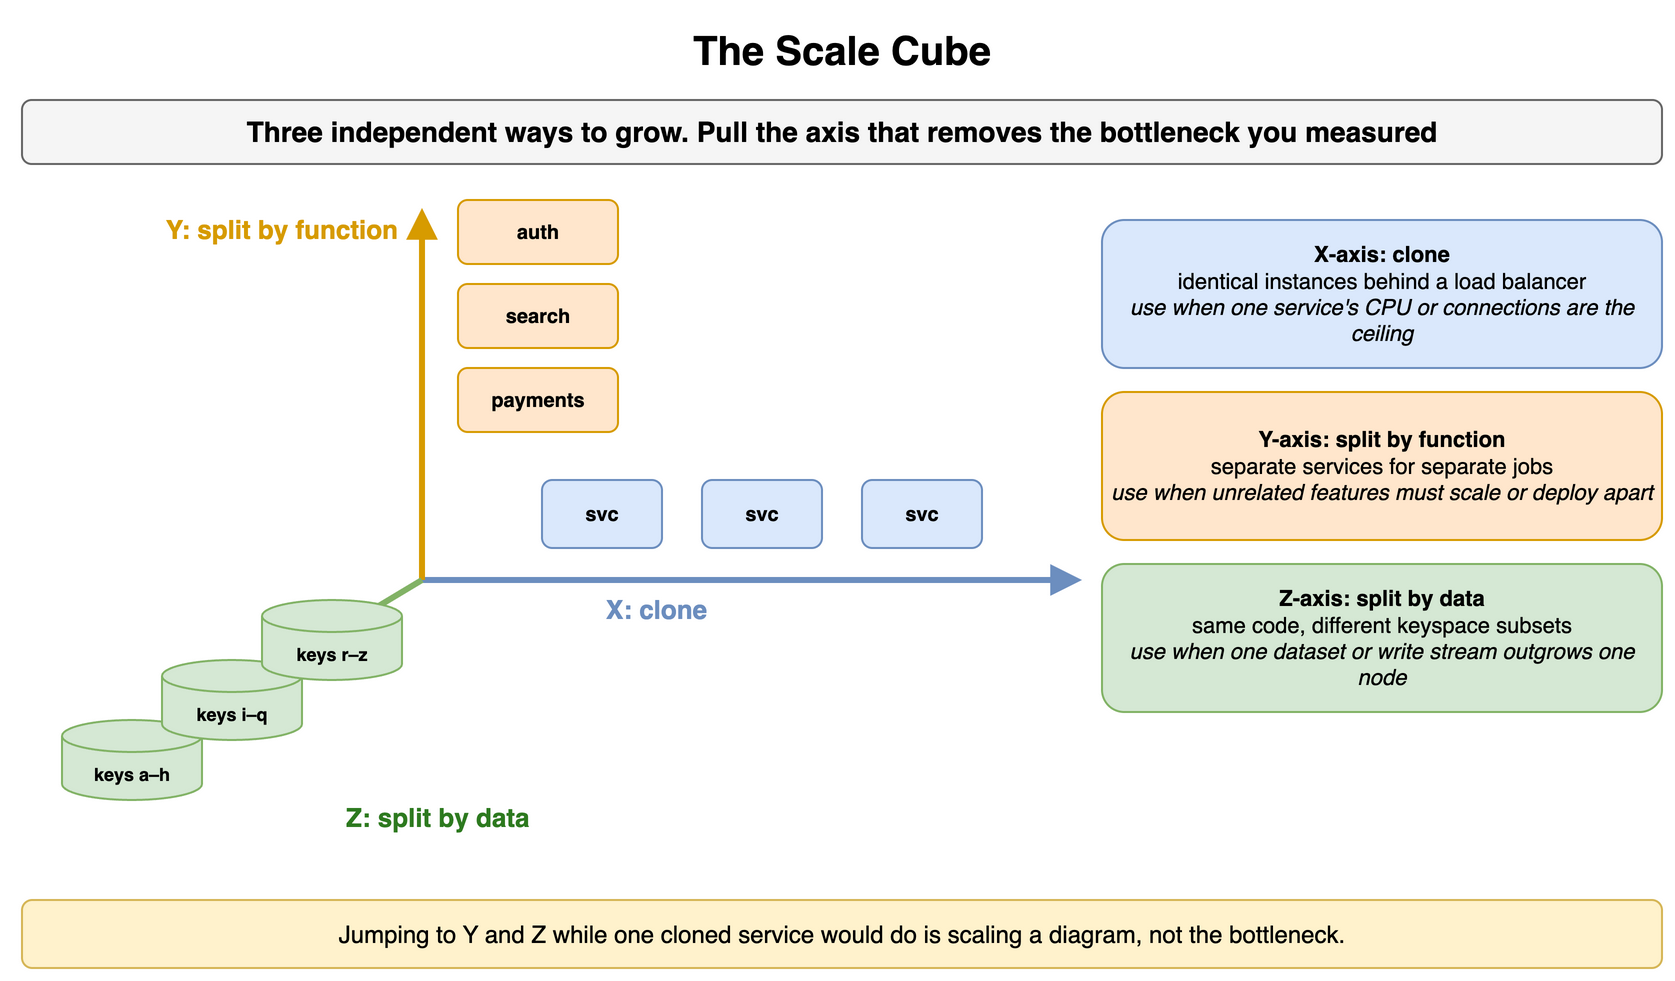

The diagram above was exported from draw.io. Its source (the exported page's mxGraphModel, read from the mxfile embedded in the PNG):
<mxGraphModel dx="900" dy="498" grid="1" gridSize="10" guides="1" tooltips="1" connect="1" arrows="1" fold="1" page="1" pageScale="1" pageWidth="900" pageHeight="498" math="0" shadow="0">
  <root>
    <mxCell id="0" />
    <mxCell id="1" parent="0" />
    <mxCell id="s71" value="The Scale Cube" style="text;html=1;align=center;verticalAlign=middle;whiteSpace=wrap;fontSize=20;fontStyle=1;" vertex="1" parent="1">
      <mxGeometry x="40" y="10" width="820" height="30" as="geometry" />
    </mxCell>
    <mxCell id="s72" value="Three independent ways to grow. Pull the axis that removes the bottleneck you measured" style="rounded=1;whiteSpace=wrap;html=1;fillColor=#f5f5f5;strokeColor=#666666;fontStyle=1;fontSize=14;" vertex="1" parent="1">
      <mxGeometry x="40" y="50" width="820" height="32" as="geometry" />
    </mxCell>
    <mxCell id="s73" value="" style="endArrow=block;endSize=8;html=1;strokeWidth=3;strokeColor=#6c8ebf;" edge="1" parent="1">
      <mxGeometry relative="1" as="geometry">
        <mxPoint x="240" y="290" as="sourcePoint" />
        <mxPoint x="570" y="290" as="targetPoint" />
      </mxGeometry>
    </mxCell>
    <mxCell id="s74" value="" style="endArrow=block;endSize=8;html=1;strokeWidth=3;strokeColor=#d79b00;" edge="1" parent="1">
      <mxGeometry relative="1" as="geometry">
        <mxPoint x="240" y="290" as="sourcePoint" />
        <mxPoint x="240" y="104" as="targetPoint" />
      </mxGeometry>
    </mxCell>
    <mxCell id="s75" value="" style="endArrow=block;endSize=8;html=1;strokeWidth=3;strokeColor=#82b366;" edge="1" parent="1">
      <mxGeometry relative="1" as="geometry">
        <mxPoint x="240" y="290" as="sourcePoint" />
        <mxPoint x="90" y="380" as="targetPoint" />
      </mxGeometry>
    </mxCell>
    <mxCell id="s76" value="svc" style="rounded=1;whiteSpace=wrap;html=1;fillColor=#dae8fc;strokeColor=#6c8ebf;fontSize=10;align=center;fontStyle=1;" vertex="1" parent="1">
      <mxGeometry x="300" y="240" width="60" height="34" as="geometry" />
    </mxCell>
    <mxCell id="s77" value="svc" style="rounded=1;whiteSpace=wrap;html=1;fillColor=#dae8fc;strokeColor=#6c8ebf;fontSize=10;align=center;fontStyle=1;" vertex="1" parent="1">
      <mxGeometry x="380" y="240" width="60" height="34" as="geometry" />
    </mxCell>
    <mxCell id="s78" value="svc" style="rounded=1;whiteSpace=wrap;html=1;fillColor=#dae8fc;strokeColor=#6c8ebf;fontSize=10;align=center;fontStyle=1;" vertex="1" parent="1">
      <mxGeometry x="460" y="240" width="60" height="34" as="geometry" />
    </mxCell>
    <mxCell id="s79" value="X: clone" style="text;html=1;whiteSpace=wrap;fontSize=11;align=left;verticalAlign=middle;fontSize=13;fontColor=#6c8ebf;fontStyle=1;" vertex="1" parent="1">
      <mxGeometry x="330" y="296" width="200" height="18" as="geometry" />
    </mxCell>
    <mxCell id="s710" value="auth" style="rounded=1;whiteSpace=wrap;html=1;fillColor=#ffe6cc;strokeColor=#d79b00;fontSize=10;align=center;fontStyle=1;" vertex="1" parent="1">
      <mxGeometry x="258" y="100" width="80" height="32" as="geometry" />
    </mxCell>
    <mxCell id="s711" value="search" style="rounded=1;whiteSpace=wrap;html=1;fillColor=#ffe6cc;strokeColor=#d79b00;fontSize=10;align=center;fontStyle=1;" vertex="1" parent="1">
      <mxGeometry x="258" y="142" width="80" height="32" as="geometry" />
    </mxCell>
    <mxCell id="s712" value="payments" style="rounded=1;whiteSpace=wrap;html=1;fillColor=#ffe6cc;strokeColor=#d79b00;fontSize=10;align=center;fontStyle=1;" vertex="1" parent="1">
      <mxGeometry x="258" y="184" width="80" height="32" as="geometry" />
    </mxCell>
    <mxCell id="s713" value="Y: split by function" style="text;html=1;whiteSpace=wrap;fontSize=11;align=right;verticalAlign=middle;fontSize=13;fontColor=#d79b00;fontStyle=1;" vertex="1" parent="1">
      <mxGeometry x="40" y="106" width="190" height="18" as="geometry" />
    </mxCell>
    <mxCell id="s714" value="keys a–h" style="shape=cylinder3;whiteSpace=wrap;html=1;boundedLbl=1;backgroundOutline=1;size=8;fillColor=#d5e8d4;strokeColor=#82b366;fontSize=9;fontStyle=1;" vertex="1" parent="1">
      <mxGeometry x="60" y="360" width="70" height="40" as="geometry" />
    </mxCell>
    <mxCell id="s715" value="keys i–q" style="shape=cylinder3;whiteSpace=wrap;html=1;boundedLbl=1;backgroundOutline=1;size=8;fillColor=#d5e8d4;strokeColor=#82b366;fontSize=9;fontStyle=1;" vertex="1" parent="1">
      <mxGeometry x="110" y="330" width="70" height="40" as="geometry" />
    </mxCell>
    <mxCell id="s716" value="keys r–z" style="shape=cylinder3;whiteSpace=wrap;html=1;boundedLbl=1;backgroundOutline=1;size=8;fillColor=#d5e8d4;strokeColor=#82b366;fontSize=9;fontStyle=1;" vertex="1" parent="1">
      <mxGeometry x="160" y="300" width="70" height="40" as="geometry" />
    </mxCell>
    <mxCell id="s717" value="Z: split by data" style="text;html=1;whiteSpace=wrap;fontSize=11;align=left;verticalAlign=middle;fontSize=13;fontColor=#2d7a1f;fontStyle=1;" vertex="1" parent="1">
      <mxGeometry x="200" y="400" width="190" height="18" as="geometry" />
    </mxCell>
    <mxCell id="s718" value="&lt;b&gt;X-axis: clone&lt;/b&gt;&lt;br&gt;identical instances behind a load balancer&lt;br&gt;&lt;i&gt;use when one service's CPU or connections are the ceiling&lt;/i&gt;" style="rounded=1;whiteSpace=wrap;html=1;fillColor=#dae8fc;strokeColor=#6c8ebf;fontSize=11;align=center;" vertex="1" parent="1">
      <mxGeometry x="580" y="110" width="280" height="74" as="geometry" />
    </mxCell>
    <mxCell id="s719" value="&lt;b&gt;Y-axis: split by function&lt;/b&gt;&lt;br&gt;separate services for separate jobs&lt;br&gt;&lt;i&gt;use when unrelated features must scale or deploy apart&lt;/i&gt;" style="rounded=1;whiteSpace=wrap;html=1;fillColor=#ffe6cc;strokeColor=#d79b00;fontSize=11;align=center;" vertex="1" parent="1">
      <mxGeometry x="580" y="196" width="280" height="74" as="geometry" />
    </mxCell>
    <mxCell id="s720" value="&lt;b&gt;Z-axis: split by data&lt;/b&gt;&lt;br&gt;same code, different keyspace subsets&lt;br&gt;&lt;i&gt;use when one dataset or write stream outgrows one node&lt;/i&gt;" style="rounded=1;whiteSpace=wrap;html=1;fillColor=#d5e8d4;strokeColor=#82b366;fontSize=11;align=center;" vertex="1" parent="1">
      <mxGeometry x="580" y="282" width="280" height="74" as="geometry" />
    </mxCell>
    <mxCell id="s721" value="Jumping to Y and Z while one cloned service would do is scaling a diagram, not the bottleneck." style="rounded=1;whiteSpace=wrap;html=1;fillColor=#fff2cc;strokeColor=#d6b656;fontSize=12;align=center;" vertex="1" parent="1">
      <mxGeometry x="40" y="450" width="820" height="34" as="geometry" />
    </mxCell>
  </root>
</mxGraphModel>